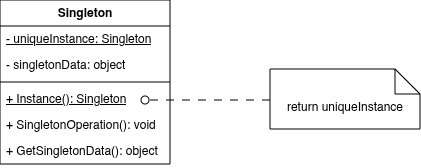

The diagram above was exported from draw.io. Its source (the exported page's mxGraphModel, read from the mxfile embedded in the PNG):
<mxGraphModel dx="498" dy="327" grid="1" gridSize="10" guides="1" tooltips="1" connect="1" arrows="1" fold="1" page="1" pageScale="1" pageWidth="1920" pageHeight="1200" math="0" shadow="0">
  <root>
    <mxCell id="0" />
    <mxCell id="1" parent="0" />
    <mxCell id="IubcREx1nENtdpkryw6K-1" parent="1" style="swimlane;fontStyle=1;align=center;verticalAlign=top;childLayout=stackLayout;horizontal=1;startSize=26;horizontalStack=0;resizeParent=1;resizeParentMax=0;resizeLast=0;collapsible=1;marginBottom=0;whiteSpace=wrap;html=1;" value="Singleton" vertex="1">
      <mxGeometry height="164" width="170" x="240" y="180" as="geometry" />
    </mxCell>
    <mxCell id="IubcREx1nENtdpkryw6K-2" parent="IubcREx1nENtdpkryw6K-1" style="text;strokeColor=none;fillColor=none;align=left;verticalAlign=top;spacingLeft=4;spacingRight=4;overflow=hidden;rotatable=0;points=[[0,0.5],[1,0.5]];portConstraint=eastwest;whiteSpace=wrap;html=1;" value="&lt;u&gt;- uniqueInstance: Singleton&lt;/u&gt;" vertex="1">
      <mxGeometry height="26" width="170" y="26" as="geometry" />
    </mxCell>
    <mxCell id="IubcREx1nENtdpkryw6K-5" parent="IubcREx1nENtdpkryw6K-1" style="text;strokeColor=none;fillColor=none;align=left;verticalAlign=top;spacingLeft=4;spacingRight=4;overflow=hidden;rotatable=0;points=[[0,0.5],[1,0.5]];portConstraint=eastwest;whiteSpace=wrap;html=1;" value="- singletonData: object" vertex="1">
      <mxGeometry height="26" width="170" y="52" as="geometry" />
    </mxCell>
    <mxCell id="IubcREx1nENtdpkryw6K-3" parent="IubcREx1nENtdpkryw6K-1" style="line;strokeWidth=1;fillColor=none;align=left;verticalAlign=middle;spacingTop=-1;spacingLeft=3;spacingRight=3;rotatable=0;labelPosition=right;points=[];portConstraint=eastwest;strokeColor=inherit;" value="" vertex="1">
      <mxGeometry height="8" width="170" y="78" as="geometry" />
    </mxCell>
    <mxCell id="IubcREx1nENtdpkryw6K-4" parent="IubcREx1nENtdpkryw6K-1" style="text;strokeColor=none;fillColor=none;align=left;verticalAlign=top;spacingLeft=4;spacingRight=4;overflow=hidden;rotatable=0;points=[[0,0.5],[1,0.5]];portConstraint=eastwest;whiteSpace=wrap;html=1;" value="&lt;u&gt;+ Instance(): Singleton&lt;/u&gt;" vertex="1">
      <mxGeometry height="26" width="170" y="86" as="geometry" />
    </mxCell>
    <mxCell id="IubcREx1nENtdpkryw6K-7" parent="IubcREx1nENtdpkryw6K-1" style="text;strokeColor=none;fillColor=none;align=left;verticalAlign=top;spacingLeft=4;spacingRight=4;overflow=hidden;rotatable=0;points=[[0,0.5],[1,0.5]];portConstraint=eastwest;whiteSpace=wrap;html=1;" value="+ SingletonOperation(): void" vertex="1">
      <mxGeometry height="26" width="170" y="112" as="geometry" />
    </mxCell>
    <mxCell id="IubcREx1nENtdpkryw6K-6" parent="IubcREx1nENtdpkryw6K-1" style="text;strokeColor=none;fillColor=none;align=left;verticalAlign=top;spacingLeft=4;spacingRight=4;overflow=hidden;rotatable=0;points=[[0,0.5],[1,0.5]];portConstraint=eastwest;whiteSpace=wrap;html=1;" value="+ GetSingletonData(): object" vertex="1">
      <mxGeometry height="26" width="170" y="138" as="geometry" />
    </mxCell>
    <mxCell id="IubcREx1nENtdpkryw6K-8" edge="1" parent="1" style="html=1;verticalAlign=bottom;labelBackgroundColor=none;endArrow=oval;endFill=0;endSize=8;rounded=0;dashed=1;dashPattern=8 8;" value="">
      <mxGeometry relative="1" width="160" as="geometry">
        <mxPoint x="510" y="280" as="sourcePoint" />
        <mxPoint x="385" y="280" as="targetPoint" />
      </mxGeometry>
    </mxCell>
    <mxCell id="IubcREx1nENtdpkryw6K-9" parent="1" style="shape=note2;boundedLbl=1;whiteSpace=wrap;html=1;size=25;verticalAlign=top;align=center;" value="return uniqueInstance" vertex="1">
      <mxGeometry height="60" width="150" x="510" y="249" as="geometry" />
    </mxCell>
  </root>
</mxGraphModel>